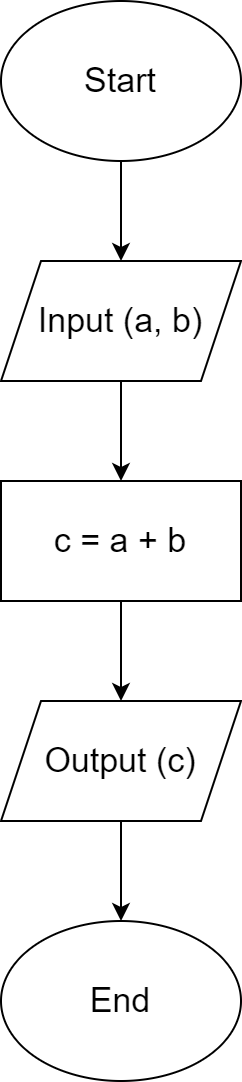

The diagram above was exported from draw.io. Its source (the exported page's mxGraphModel, read from the mxfile embedded in the PNG):
<mxGraphModel dx="1038" dy="547" grid="1" gridSize="10" guides="1" tooltips="1" connect="1" arrows="1" fold="1" page="1" pageScale="1" pageWidth="850" pageHeight="1100" math="0" shadow="0">
  <root>
    <mxCell id="0" />
    <mxCell id="1" parent="0" />
    <mxCell id="dY6jzsj9pkiDJ4LZrTh7-2" style="edgeStyle=orthogonalEdgeStyle;rounded=0;orthogonalLoop=1;jettySize=auto;html=1;fontSize=18;" edge="1" parent="1" source="dY6jzsj9pkiDJ4LZrTh7-1" target="dY6jzsj9pkiDJ4LZrTh7-3">
      <mxGeometry relative="1" as="geometry">
        <mxPoint x="440" y="120" as="targetPoint" />
      </mxGeometry>
    </mxCell>
    <mxCell id="dY6jzsj9pkiDJ4LZrTh7-1" value="Start" style="ellipse;whiteSpace=wrap;html=1;fontSize=17;" vertex="1" parent="1">
      <mxGeometry x="380" width="120" height="80" as="geometry" />
    </mxCell>
    <mxCell id="dY6jzsj9pkiDJ4LZrTh7-4" style="edgeStyle=orthogonalEdgeStyle;rounded=0;orthogonalLoop=1;jettySize=auto;html=1;exitX=0.5;exitY=1;exitDx=0;exitDy=0;fontSize=17;" edge="1" parent="1" source="dY6jzsj9pkiDJ4LZrTh7-3" target="dY6jzsj9pkiDJ4LZrTh7-5">
      <mxGeometry relative="1" as="geometry">
        <mxPoint x="440" y="240" as="targetPoint" />
      </mxGeometry>
    </mxCell>
    <mxCell id="dY6jzsj9pkiDJ4LZrTh7-3" value="Input (a, b)" style="shape=parallelogram;perimeter=parallelogramPerimeter;whiteSpace=wrap;html=1;fixedSize=1;fontSize=17;" vertex="1" parent="1">
      <mxGeometry x="380" y="130" width="120" height="60" as="geometry" />
    </mxCell>
    <mxCell id="dY6jzsj9pkiDJ4LZrTh7-6" style="edgeStyle=orthogonalEdgeStyle;rounded=0;orthogonalLoop=1;jettySize=auto;html=1;exitX=0.5;exitY=1;exitDx=0;exitDy=0;fontSize=17;" edge="1" parent="1" source="dY6jzsj9pkiDJ4LZrTh7-5" target="dY6jzsj9pkiDJ4LZrTh7-7">
      <mxGeometry relative="1" as="geometry">
        <mxPoint x="440" y="350" as="targetPoint" />
      </mxGeometry>
    </mxCell>
    <mxCell id="dY6jzsj9pkiDJ4LZrTh7-5" value="c = a + b" style="rounded=0;whiteSpace=wrap;html=1;fontSize=17;" vertex="1" parent="1">
      <mxGeometry x="380" y="240" width="120" height="60" as="geometry" />
    </mxCell>
    <mxCell id="dY6jzsj9pkiDJ4LZrTh7-8" style="edgeStyle=orthogonalEdgeStyle;rounded=0;orthogonalLoop=1;jettySize=auto;html=1;exitX=0.5;exitY=1;exitDx=0;exitDy=0;fontSize=17;" edge="1" parent="1" source="dY6jzsj9pkiDJ4LZrTh7-7" target="dY6jzsj9pkiDJ4LZrTh7-9">
      <mxGeometry relative="1" as="geometry">
        <mxPoint x="440" y="460" as="targetPoint" />
      </mxGeometry>
    </mxCell>
    <mxCell id="dY6jzsj9pkiDJ4LZrTh7-7" value="Output (c)" style="shape=parallelogram;perimeter=parallelogramPerimeter;whiteSpace=wrap;html=1;fixedSize=1;fontSize=17;" vertex="1" parent="1">
      <mxGeometry x="380" y="350" width="120" height="60" as="geometry" />
    </mxCell>
    <mxCell id="dY6jzsj9pkiDJ4LZrTh7-9" value="End" style="ellipse;whiteSpace=wrap;html=1;fontSize=17;" vertex="1" parent="1">
      <mxGeometry x="380" y="460" width="120" height="80" as="geometry" />
    </mxCell>
  </root>
</mxGraphModel>